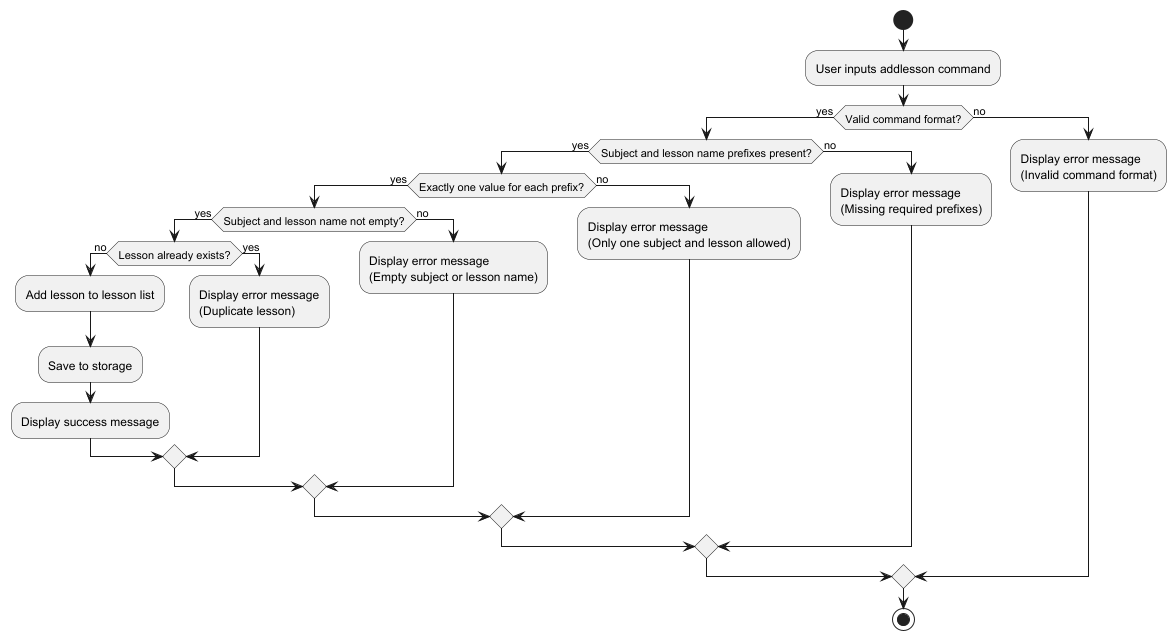

The diagram above was rendered by PlantUML. Its source (embedded in the PNG):
@startuml
start
:User inputs addlesson command;

if (Valid command format?) then (yes)
  if (Subject and lesson name prefixes present?) then (yes)
    if (Exactly one value for each prefix?) then (yes)
      if (Subject and lesson name not empty?) then (yes)
        if (Lesson already exists?) then (no)
          :Add lesson to lesson list;
          :Save to storage;
          :Display success message;
        else (yes)
          :Display error message\n(Duplicate lesson);
        endif
      else (no)
        :Display error message\n(Empty subject or lesson name);
      endif
    else (no)
      :Display error message\n(Only one subject and lesson allowed);
    endif
  else (no)
    :Display error message\n(Missing required prefixes);
  endif
else (no)
  :Display error message\n(Invalid command format);
endif

stop
@enduml